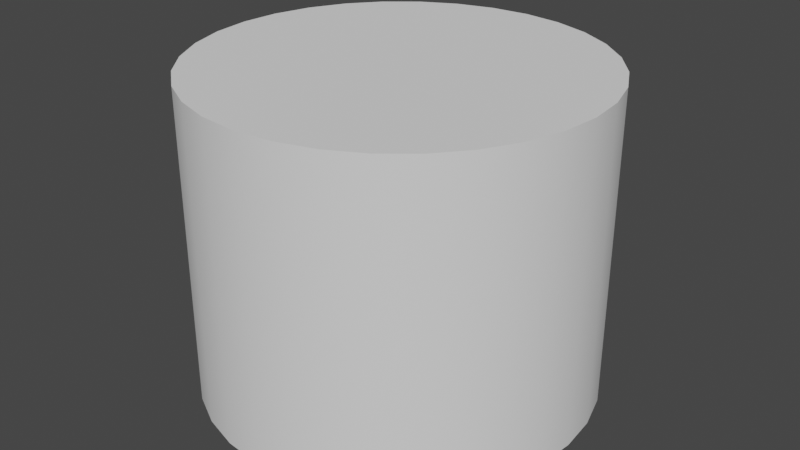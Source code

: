 # Source: donkey_kong_barrel.blend  (saved by Blender 2.90.8; exported with 4.5.12 LTS)
import bpy
from mathutils import Matrix  # noqa: F401  (used for matrix-valued properties, if any)

bpy.ops.wm.read_factory_settings(use_empty=True)
scene = bpy.context.scene
scene.name = 'Scene'

# ---- collections
col_collection = bpy.data.collections.new('Collection'); scene.collection.children.link(col_collection)

# ---- node groups
ng_auto_smooth = bpy.data.node_groups.new('Auto Smooth', 'GeometryNodeTree')
_s = ng_auto_smooth.interface.new_socket(name='Geometry', in_out='OUTPUT', socket_type='NodeSocketGeometry')
_s = ng_auto_smooth.interface.new_socket(name='Geometry', in_out='INPUT', socket_type='NodeSocketGeometry')
_s = ng_auto_smooth.interface.new_socket(name='Angle', in_out='INPUT', socket_type='NodeSocketFloat')
_s.subtype = 'ANGLE'
_s.min_value = 0.0
_s.max_value = 3.142
ng_auto_smooth.is_modifier = True
_N = ng_auto_smooth.nodes; _L = ng_auto_smooth.links
n0 = _N.new('NodeGroupOutput'); n0.name = 'Group Output'; n0.location = (480, -100)
n1 = _N.new('NodeGroupInput'); n1.name = 'Group Input'; n1.location = (-420, -300)
n2 = _N.new('NodeGroupInput'); n2.name = 'Group Input.001'; n2.location = (-60, -100)
n3 = _N.new('GeometryNodeSetShadeSmooth'); n3.name = 'Set Shade Smooth'; n3.location = (120, -100)
n3.domain = 'EDGE'
n4 = _N.new('GeometryNodeSetShadeSmooth'); n4.name = 'Set Shade Smooth.001'; n4.location = (300, -100)
n5 = _N.new('GeometryNodeInputMeshEdgeAngle'); n5.name = 'Edge Angle'; n5.location = (-420, -220)
n6 = _N.new('GeometryNodeInputEdgeSmooth'); n6.name = 'Is Edge Smooth'; n6.location = (-60, -160)
n7 = _N.new('GeometryNodeInputShadeSmooth'); n7.name = 'Is Face Smooth'; n7.location = (-240, -340)
n8 = _N.new('FunctionNodeBooleanMath'); n8.name = 'Boolean Math'; n8.location = (-60, -220)
n9 = _N.new('FunctionNodeCompare'); n9.name = 'Compare'; n9.location = (-240, -180)
n9.operation = 'LESS_EQUAL'
_L.new(n5.outputs[0], n9.inputs[0])
_L.new(n4.outputs[0], n0.inputs[0])
_L.new(n1.outputs[1], n9.inputs[1])
_L.new(n9.outputs[0], n8.inputs[0])
_L.new(n7.outputs[0], n8.inputs[1])
_L.new(n2.outputs[0], n3.inputs[0])
_L.new(n6.outputs[0], n3.inputs[1])
_L.new(n3.outputs[0], n4.inputs[0])
_L.new(n8.outputs[0], n3.inputs[2])
n0.is_active_output = True

# ---- world
world_world = bpy.data.worlds.new('World'); scene.world = world_world
world_world.use_nodes = True; world_world.node_tree.nodes.clear()
_N = world_world.node_tree.nodes; _L = world_world.node_tree.links
n0 = _N.new('ShaderNodeOutputWorld'); n0.name = 'World Output'; n0.location = (300, 300)
n1 = _N.new('ShaderNodeBackground'); n1.name = 'Background'; n1.location = (10, 300)
n1.inputs[0].default_value = (0.05088, 0.05088, 0.05088, 1.0)
_L.new(n1.outputs[0], n0.inputs[0])
n0.is_active_output = True
world_world.color = (0.05088, 0.05088, 0.05088)
world_world.use_sun_shadow = False
world_world.sun_shadow_jitter_overblur = 0.0

# ---- meshes
me_cylinder = bpy.data.meshes.new('Cylinder')
me_cylinder.from_pydata([(0.0, 1.0, -1.0), (0.0, 1.0, 1.0), (0.1951, 0.9808, -1.0), (0.1951, 0.9808, 1.0), (0.3827, 0.9239, -1.0), (0.3827, 0.9239, 1.0), (0.5556, 0.8315, -1.0), (0.5556, 0.8315, 1.0), (0.7071, 0.7071, -1.0), (0.7071, 0.7071, 1.0), (0.8315, 0.5556, -1.0), (0.8315, 0.5556, 1.0), (0.9239, 0.3827, -1.0), (0.9239, 0.3827, 1.0), (0.9808, 0.1951, -1.0), (0.9808, 0.1951, 1.0), (1.0, 7.55e-08, -1.0), (1.0, 7.55e-08, 1.0), (0.9808, -0.1951, -1.0), (0.9808, -0.1951, 1.0), (0.9239, -0.3827, -1.0), (0.9239, -0.3827, 1.0), (0.8315, -0.5556, -1.0), (0.8315, -0.5556, 1.0), (0.7071, -0.7071, -1.0), (0.7071, -0.7071, 1.0), (0.5556, -0.8315, -1.0), (0.5556, -0.8315, 1.0), (0.3827, -0.9239, -1.0), (0.3827, -0.9239, 1.0), (0.1951, -0.9808, -1.0), (0.1951, -0.9808, 1.0), (-3.258e-07, -1.0, -1.0), (-3.258e-07, -1.0, 1.0), (-0.1951, -0.9808, -1.0), (-0.1951, -0.9808, 1.0), (-0.3827, -0.9239, -1.0), (-0.3827, -0.9239, 1.0), (-0.5556, -0.8315, -1.0), (-0.5556, -0.8315, 1.0), (-0.7071, -0.7071, -1.0), (-0.7071, -0.7071, 1.0), (-0.8315, -0.5556, -1.0), (-0.8315, -0.5556, 1.0), (-0.9239, -0.3827, -1.0), (-0.9239, -0.3827, 1.0), (-0.9808, -0.1951, -1.0), (-0.9808, -0.1951, 1.0), (-1.0, 9.656e-07, -1.0), (-1.0, 9.656e-07, 1.0), (-0.9808, 0.1951, -1.0), (-0.9808, 0.1951, 1.0), (-0.9239, 0.3827, -1.0), (-0.9239, 0.3827, 1.0), (-0.8315, 0.5556, -1.0), (-0.8315, 0.5556, 1.0), (-0.7071, 0.7071, -1.0), (-0.7071, 0.7071, 1.0), (-0.5556, 0.8315, -1.0), (-0.5556, 0.8315, 1.0), (-0.3827, 0.9239, -1.0), (-0.3827, 0.9239, 1.0), (-0.1951, 0.9808, -1.0), (-0.1951, 0.9808, 1.0)], [], [(0, 1, 3, 2), (2, 3, 5, 4), (4, 5, 7, 6), (6, 7, 9, 8), (8, 9, 11, 10), (10, 11, 13, 12), (12, 13, 15, 14), (14, 15, 17, 16), (16, 17, 19, 18), (18, 19, 21, 20), (20, 21, 23, 22), (22, 23, 25, 24), (24, 25, 27, 26), (26, 27, 29, 28), (28, 29, 31, 30), (30, 31, 33, 32), (32, 33, 35, 34), (34, 35, 37, 36), (36, 37, 39, 38), (38, 39, 41, 40), (40, 41, 43, 42), (42, 43, 45, 44), (44, 45, 47, 46), (46, 47, 49, 48), (48, 49, 51, 50), (50, 51, 53, 52), (52, 53, 55, 54), (54, 55, 57, 56), (56, 57, 59, 58), (58, 59, 61, 60), (3, 1, 63, 61, 59, 57, 55, 53, 51, 49, 47, 45, 43, 41, 39, 37, 35, 33, 31, 29, 27, 25, 23, 21, 19, 17, 15, 13, 11, 9, 7, 5), (60, 61, 63, 62), (62, 63, 1, 0), (0, 2, 4, 6, 8, 10, 12, 14, 16, 18, 20, 22, 24, 26, 28, 30, 32, 34, 36, 38, 40, 42, 44, 46, 48, 50, 52, 54, 56, 58, 60, 62)])
me_cylinder.polygons.foreach_set('use_smooth', [True] * 34)
_uv = me_cylinder.uv_layers.new(name='UVMap')
_uv.uv.foreach_set('vector', [1.0, 0.5, 1.0, 1.0, 0.9688, 1.0, 0.9688, 0.5, 0.9688, 0.5, 0.9688, 1.0, 0.9375, 1.0, 0.9375, 0.5, 0.9375, 0.5, 0.9375, 1.0, 0.9062, 1.0, 0.9062, 0.5, 0.9062, 0.5, 0.9062, 1.0, 0.875, 1.0, 0.875, 0.5, 0.875, 0.5, 0.875, 1.0, 0.8438, 1.0, 0.8438, 0.5, 0.8438, 0.5, 0.8438, 1.0, 0.8125, 1.0, 0.8125, 0.5, 0.8125, 0.5, 0.8125, 1.0, 0.7812, 1.0, 0.7812, 0.5, 0.7812, 0.5, 0.7812, 1.0, 0.75, 1.0, 0.75, 0.5, 0.75, 0.5, 0.75, 1.0, 0.7188, 1.0, 0.7188, 0.5, 0.7188, 0.5, 0.7188, 1.0, 0.6875, 1.0, 0.6875, 0.5, 0.6875, 0.5, 0.6875, 1.0, 0.6562, 1.0, 0.6562, 0.5, 0.6562, 0.5, 0.6562, 1.0, 0.625, 1.0, 0.625, 0.5, 0.625, 0.5, 0.625, 1.0, 0.5938, 1.0, 0.5938, 0.5, 0.5938, 0.5, 0.5938, 1.0, 0.5625, 1.0, 0.5625, 0.5, 0.5625, 0.5, 0.5625, 1.0, 0.5312, 1.0, 0.5312, 0.5, 0.5312, 0.5, 0.5312, 1.0, 0.5, 1.0, 0.5, 0.5, 0.5, 0.5, 0.5, 1.0, 0.4688, 1.0, 0.4688, 0.5, 0.4688, 0.5, 0.4688, 1.0, 0.4375, 1.0, 0.4375, 0.5, 0.4375, 0.5, 0.4375, 1.0, 0.4062, 1.0, 0.4062, 0.5, 0.4062, 0.5, 0.4062, 1.0, 0.375, 1.0, 0.375, 0.5, 0.375, 0.5, 0.375, 1.0, 0.3438, 1.0, 0.3438, 0.5, 0.3438, 0.5, 0.3438, 1.0, 0.3125, 1.0, 0.3125, 0.5, 0.3125, 0.5, 0.3125, 1.0, 0.2812, 1.0, 0.2812, 0.5, 0.2812, 0.5, 0.2812, 1.0, 0.25, 1.0, 0.25, 0.5, 0.25, 0.5, 0.25, 1.0, 0.2188, 1.0, 0.2188, 0.5, 0.2188, 0.5, 0.2188, 1.0, 0.1875, 1.0, 0.1875, 0.5, 0.1875, 0.5, 0.1875, 1.0, 0.1562, 1.0, 0.1562, 0.5, 0.1562, 0.5, 0.1562, 1.0, 0.125, 1.0, 0.125, 0.5, 0.125, 0.5, 0.125, 1.0, 0.09375, 1.0, 0.09375, 0.5, 0.09375, 0.5, 0.09375, 1.0, 0.0625, 1.0, 0.0625, 0.5, 0.2968, 0.4854, 0.25, 0.49, 0.2032, 0.4854, 0.1582, 0.4717, 0.1167, 0.4496, 0.08029, 0.4197, 0.05045, 0.3833, 0.02827, 0.3418, 0.01461, 0.2968, 0.01, 0.25, 0.01461, 0.2032, 0.02827, 0.1582, 0.05045, 0.1167, 0.08029, 0.08029, 0.1167, 0.05045, 0.1582, 0.02827, 0.2032, 0.01461, 0.25, 0.01, 0.2968, 0.01461, 0.3418, 0.02827, 0.3833, 0.05045, 0.4197, 0.08029, 0.4496, 0.1167, 0.4717, 0.1582, 0.4854, 0.2032, 0.49, 0.25, 0.4854, 0.2968, 0.4717, 0.3418, 0.4496, 0.3833, 0.4197, 0.4197, 0.3833, 0.4496, 0.3418, 0.4717, 0.0625, 0.5, 0.0625, 1.0, 0.03125, 1.0, 0.03125, 0.5, 0.03125, 0.5, 0.03125, 1.0, 0.0, 1.0, 0.0, 0.5, 0.75, 0.49, 0.7968, 0.4854, 0.8418, 0.4717, 0.8833, 0.4496, 0.9197, 0.4197, 0.9496, 0.3833, 0.9717, 0.3418, 0.9854, 0.2968, 0.99, 0.25, 0.9854, 0.2032, 0.9717, 0.1582, 0.9496, 0.1167, 0.9197, 0.08029, 0.8833, 0.05045, 0.8418, 0.02827, 0.7968, 0.01461, 0.75, 0.01, 0.7032, 0.01461, 0.6582, 0.02827, 0.6167, 0.05045, 0.5803, 0.08029, 0.5504, 0.1167, 0.5283, 0.1582, 0.5146, 0.2032, 0.51, 0.25, 0.5146, 0.2968, 0.5283, 0.3418, 0.5504, 0.3833, 0.5803, 0.4197, 0.6167, 0.4496, 0.6582, 0.4717, 0.7032, 0.4854])
me_cylinder.use_remesh_fix_poles = True
me_cylinder.use_remesh_preserve_attributes = False
me_cylinder.use_mirror_vertex_groups = False
me_cylinder.update()

# ---- objects
ob_cylinder = bpy.data.objects.new('Cylinder', me_cylinder)

# ---- transforms, parenting, visibility, modifiers, constraints
ob_cylinder.location = (0.0, 0.0, 0.0)
ob_cylinder.scale = (1.8, 1.8, 1.44)
ob_cylinder.lineart.crease_threshold = 0.0
_m = ob_cylinder.modifiers.new('Auto Smooth', 'NODES')
_m.node_group = ng_auto_smooth
_gi = [s.identifier for s in ng_auto_smooth.interface.items_tree if s.item_type == 'SOCKET' and s.in_out == 'INPUT']
_m[_gi[1]] = 0.5236  # Angle

# ---- collection membership
col_collection.objects.link(ob_cylinder)

# ---- scene / render settings (as saved in the file)
scene.frame_start = 1; scene.frame_end = 250; scene.frame_set(1)
scene.render.engine = 'BLENDER_EEVEE_NEXT'
scene.cycles.use_denoising = False
scene.cycles.samples = 128
scene.cycles.sampling_pattern = 'TABULATED_SOBOL'
scene.cycles.use_adaptive_sampling = False
scene.cycles.use_light_tree = False
scene.view_settings.view_transform = 'Filmic'
bpy.context.view_layer.update()

# ---- added for rendering (the .blend has no active camera and no usable light): camera, sun
cam_auto = bpy.data.cameras.new('AutoCamera')
cam_auto.lens = 50.0
cam_auto.sensor_width = 36.0
cam_auto.clip_end = 1000.0
ob_auto_camera = bpy.data.objects.new('AutoCamera', cam_auto)
scene.collection.objects.link(ob_auto_camera)
ob_auto_camera.location = (5.41192, -6.49431, 4.32954)
ob_auto_camera.rotation_euler = (1.09748, -7.21219e-08, 0.694738)
scene.camera = ob_auto_camera
light_auto_sun = bpy.data.lights.new('AutoSun', 'SUN')
light_auto_sun.energy = 3.0
light_auto_sun.angle = 0.0523599
ob_auto_sun = bpy.data.objects.new('AutoSun', light_auto_sun)
scene.collection.objects.link(ob_auto_sun)
ob_auto_sun.rotation_euler = (0.872665, 0.174533, 0.523599)
bpy.context.view_layer.update()
